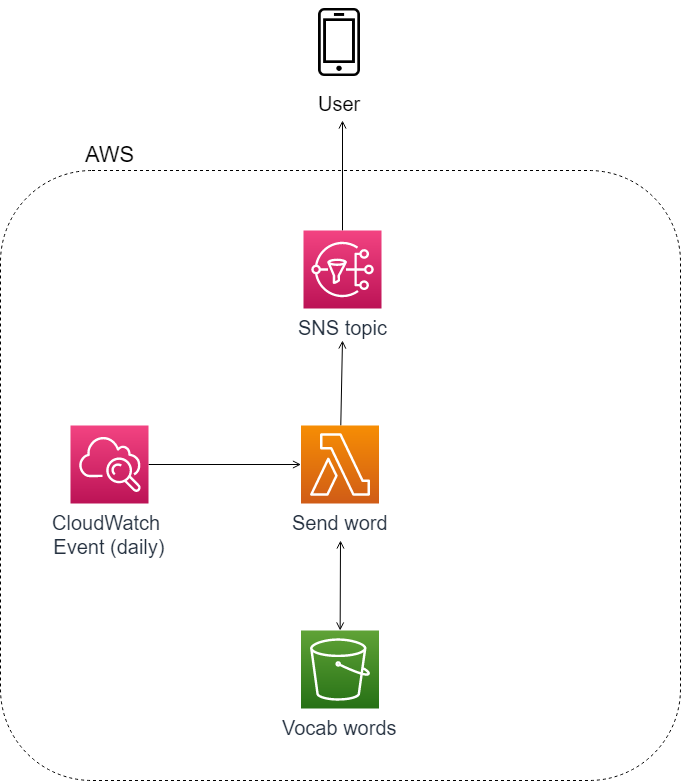

The diagram above was exported from draw.io. Its source (the exported page's mxGraphModel, read from the mxfile embedded in the PNG):
<mxGraphModel dx="1210" dy="595" grid="1" gridSize="10" guides="1" tooltips="1" connect="1" arrows="1" fold="1" page="1" pageScale="1" pageWidth="1000" pageHeight="1000" math="0" shadow="0">
  <root>
    <mxCell id="0" />
    <mxCell id="1" parent="0" />
    <mxCell id="PXMdUHjEEIpWSUwRy_Q0-26" value="" style="whiteSpace=wrap;html=1;fontSize=20;fillColor=none;dashed=1;rounded=1;arcSize=15;" parent="1" vertex="1">
      <mxGeometry x="160" y="270" width="680" height="610" as="geometry" />
    </mxCell>
    <mxCell id="PXMdUHjEEIpWSUwRy_Q0-36" value="" style="edgeStyle=orthogonalEdgeStyle;rounded=0;orthogonalLoop=1;jettySize=auto;html=1;fontSize=20;endArrow=open;endFill=0;" parent="1" source="PXMdUHjEEIpWSUwRy_Q0-9" target="PXMdUHjEEIpWSUwRy_Q0-21" edge="1">
      <mxGeometry relative="1" as="geometry">
        <mxPoint x="840.5" y="634" as="targetPoint" />
      </mxGeometry>
    </mxCell>
    <mxCell id="PXMdUHjEEIpWSUwRy_Q0-9" value="CloudWatch &lt;br&gt;Event (daily)" style="outlineConnect=0;fontColor=#232F3E;gradientColor=#F34482;gradientDirection=north;fillColor=#BC1356;strokeColor=#ffffff;dashed=0;verticalLabelPosition=bottom;verticalAlign=top;align=center;html=1;fontSize=20;fontStyle=0;aspect=fixed;shape=mxgraph.aws4.resourceIcon;resIcon=mxgraph.aws4.cloudwatch;" parent="1" vertex="1">
      <mxGeometry x="230" y="525" width="78" height="78" as="geometry" />
    </mxCell>
    <mxCell id="PXMdUHjEEIpWSUwRy_Q0-12" value="Vocab words" style="outlineConnect=0;fontColor=#232F3E;gradientColor=#60A337;gradientDirection=north;fillColor=#277116;strokeColor=#ffffff;dashed=0;verticalLabelPosition=bottom;verticalAlign=top;align=center;html=1;fontSize=20;fontStyle=0;aspect=fixed;shape=mxgraph.aws4.resourceIcon;resIcon=mxgraph.aws4.s3;" parent="1" vertex="1">
      <mxGeometry x="460.5" y="730" width="78" height="78" as="geometry" />
    </mxCell>
    <mxCell id="PXMdUHjEEIpWSUwRy_Q0-25" value="" style="rounded=0;orthogonalLoop=1;jettySize=auto;html=1;fontSize=20;startArrow=open;startFill=0;endArrow=open;endFill=0;" parent="1" target="PXMdUHjEEIpWSUwRy_Q0-12" edge="1">
      <mxGeometry relative="1" as="geometry">
        <mxPoint x="500" y="640" as="sourcePoint" />
        <mxPoint x="499.0000000000002" y="635" as="targetPoint" />
      </mxGeometry>
    </mxCell>
    <mxCell id="UvbTUHUTgSAh-tPpcGoS-29" style="rounded=0;orthogonalLoop=1;jettySize=auto;html=1;strokeColor=none;" parent="1" source="PXMdUHjEEIpWSUwRy_Q0-21" edge="1">
      <mxGeometry relative="1" as="geometry">
        <mxPoint x="543.631707317073" y="398" as="targetPoint" />
      </mxGeometry>
    </mxCell>
    <mxCell id="UvbTUHUTgSAh-tPpcGoS-35" style="edgeStyle=none;rounded=0;orthogonalLoop=1;jettySize=auto;html=1;endArrow=open;endFill=0;" parent="1" source="PXMdUHjEEIpWSUwRy_Q0-21" edge="1">
      <mxGeometry relative="1" as="geometry">
        <mxPoint x="502" y="440" as="targetPoint" />
      </mxGeometry>
    </mxCell>
    <mxCell id="PXMdUHjEEIpWSUwRy_Q0-21" value="Send word" style="outlineConnect=0;fontColor=#232F3E;gradientColor=#F78E04;gradientDirection=north;fillColor=#D05C17;strokeColor=#ffffff;dashed=0;verticalLabelPosition=bottom;verticalAlign=top;align=center;html=1;fontSize=20;fontStyle=0;aspect=fixed;shape=mxgraph.aws4.resourceIcon;resIcon=mxgraph.aws4.lambda;" parent="1" vertex="1">
      <mxGeometry x="460.5" y="525" width="78" height="78" as="geometry" />
    </mxCell>
    <mxCell id="cSkN5DF9ALTd_aCV4bBg-7" value="AWS" style="text;html=1;resizable=0;points=[];autosize=1;align=center;verticalAlign=top;spacingTop=-4;fontSize=22;" parent="1" vertex="1">
      <mxGeometry x="240.5" y="239" width="57" height="31" as="geometry" />
    </mxCell>
    <mxCell id="UvbTUHUTgSAh-tPpcGoS-5" value="&lt;span style=&quot;font-size: 20px&quot;&gt;User&lt;/span&gt;" style="shape=image;html=1;verticalAlign=top;verticalLabelPosition=bottom;labelBackgroundColor=#ffffff;imageAspect=0;aspect=fixed;image=https://cdn2.iconfinder.com/data/icons/kitchen-appliances-computers-and-electronics/32/Appliances-06-128.png" parent="1" vertex="1">
      <mxGeometry x="457" y="100" width="84" height="84" as="geometry" />
    </mxCell>
    <mxCell id="UvbTUHUTgSAh-tPpcGoS-23" style="edgeStyle=orthogonalEdgeStyle;rounded=0;orthogonalLoop=1;jettySize=auto;html=1;endArrow=open;endFill=0;" parent="1" source="UvbTUHUTgSAh-tPpcGoS-11" edge="1">
      <mxGeometry relative="1" as="geometry">
        <mxPoint x="502" y="220" as="targetPoint" />
      </mxGeometry>
    </mxCell>
    <mxCell id="UvbTUHUTgSAh-tPpcGoS-11" value="&lt;font style=&quot;font-size: 20px&quot;&gt;SNS topic&lt;br&gt;&lt;/font&gt;" style="outlineConnect=0;fontColor=#232F3E;gradientColor=#F34482;gradientDirection=north;fillColor=#BC1356;strokeColor=#ffffff;dashed=0;verticalLabelPosition=bottom;verticalAlign=top;align=center;html=1;fontSize=12;fontStyle=0;aspect=fixed;shape=mxgraph.aws4.resourceIcon;resIcon=mxgraph.aws4.sns;" parent="1" vertex="1">
      <mxGeometry x="463" y="330" width="78" height="78" as="geometry" />
    </mxCell>
  </root>
</mxGraphModel>